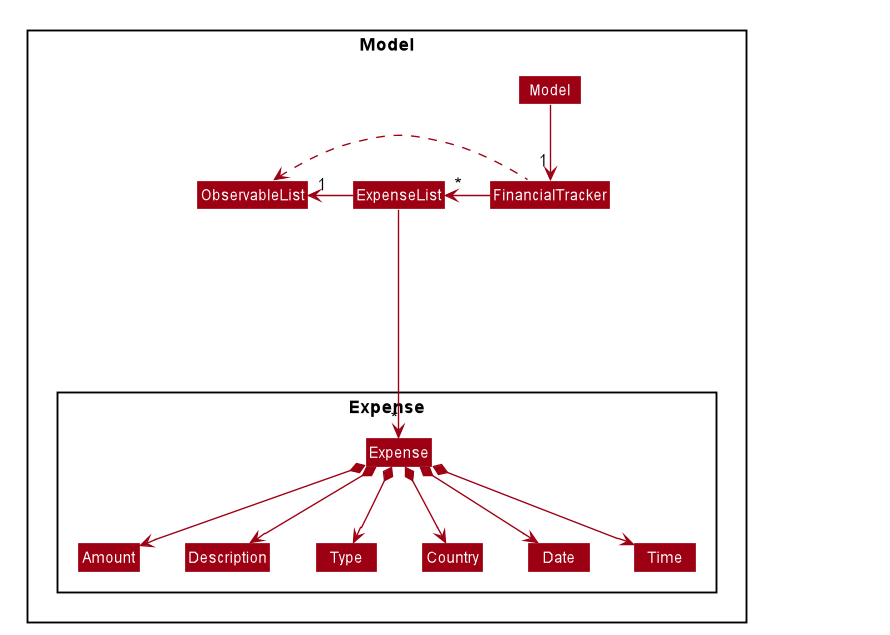

The diagram above was rendered by PlantUML. Its source (embedded in the PNG):
@startuml








skinparam BackgroundColor #FFFFFFF

skinparam Shadowing false

skinparam Class {
    FontColor #FFFFFF
    BorderThickness 1
    BorderColor #FFFFFF
    StereotypeFontColor #FFFFFF
    FontName Arial
}

skinparam Actor {
    BorderColor #000000
    Color #000000
    FontName Arial
}

skinparam Sequence {
    MessageAlign center
    BoxFontSize 15
    BoxPadding 0
    BoxFontColor #FFFFFF
    FontName Arial
}

skinparam Participant {
    FontColor #FFFFFFF
    Padding 20
}

skinparam MinClassWidth 50
skinparam ParticipantPadding 10
skinparam Shadowing false
skinparam DefaultTextAlignment center
skinparam packageStyle Rectangle

hide footbox
hide members
hide circle
skinparam arrowThickness 1.1
skinparam arrowColor #9D0012
skinparam classBackgroundColor #9D0012

class HiddenOutside #FFFFFF

namespace Model {
Class Model
Model --> "1" FinancialTracker
namespace Expense {
Class Expense
Expense *-down-> Amount
Expense *-down-> Description
Expense *-down-> Type
Expense *-down-> Country
Expense *-down-> Date
Expense *-down-> Time
}
FinancialTracker -left-> "*" ExpenseList
FinancialTracker .left.> ObservableList
ExpenseList -down---> "*" Model.Expense.Expense
ExpenseList -left-> "1" Model.ObservableList
}

@enduml